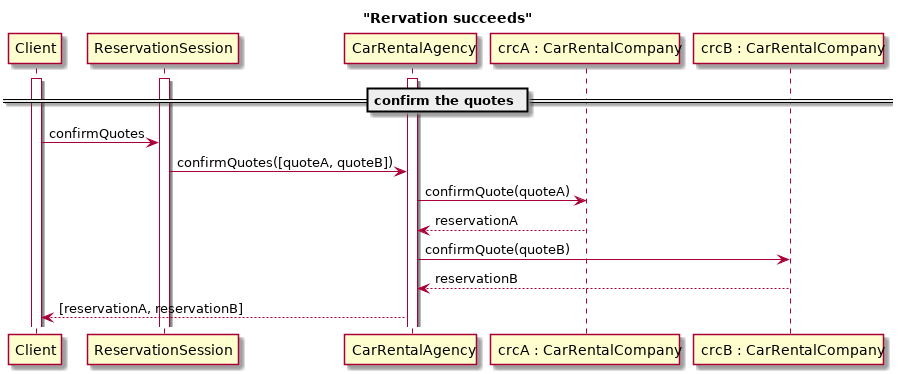

The diagram above was rendered by PlantUML. Its source (embedded in the PNG):
@startuml
title "Rervation succeeds"

participant Client
participant ReservationSession
participant CarRentalAgency
participant "crcA : CarRentalCompany" as CarRentalCompanyA
participant "crcB : CarRentalCompany" as CarRentalCompanyB


activate Client
activate ReservationSession
activate CarRentalAgency

== confirm the quotes ==

Client -> ReservationSession: confirmQuotes
ReservationSession -> CarRentalAgency: confirmQuotes([quoteA, quoteB])

CarRentalAgency->CarRentalCompanyA: confirmQuote(quoteA)
CarRentalCompanyA--> CarRentalAgency: reservationA


CarRentalAgency->CarRentalCompanyB: confirmQuote(quoteB)
CarRentalCompanyB--> CarRentalAgency: reservationB

CarRentalAgency-->Client: [reservationA, reservationB]



@enduml